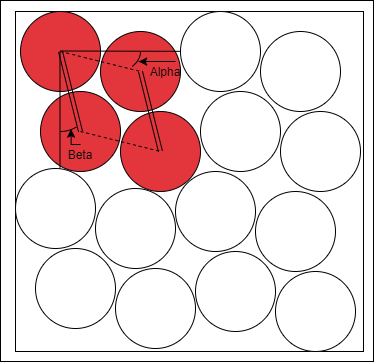

The diagram above was exported from draw.io. Its source (the exported page's mxGraphModel, read from the mxfile embedded in the PNG):
<mxGraphModel dx="1146" dy="492" grid="0" gridSize="10" guides="1" tooltips="1" connect="1" arrows="1" fold="1" page="1" pageScale="1" pageWidth="827" pageHeight="1169" math="0" shadow="0">
  <root>
    <mxCell id="0" />
    <mxCell id="1" parent="0" />
    <mxCell id="i1GPY7T_TfKAj0LEWixr-26" value="" style="rounded=0;whiteSpace=wrap;html=1;fillColor=#FFFFFF;" vertex="1" parent="1">
      <mxGeometry x="180" y="309" width="373" height="361" as="geometry" />
    </mxCell>
    <mxCell id="DOfBV5zpkU7wyvSiQLL1-35" value="" style="rounded=0;whiteSpace=wrap;html=1;fillColor=#FFFFFF;" parent="1" vertex="1">
      <mxGeometry x="195" y="320" width="348" height="340" as="geometry" />
    </mxCell>
    <mxCell id="DOfBV5zpkU7wyvSiQLL1-1" value="" style="ellipse;whiteSpace=wrap;html=1;aspect=fixed;fillColor=#E3363C;" parent="1" vertex="1">
      <mxGeometry x="200" y="320" width="80" height="80" as="geometry" />
    </mxCell>
    <mxCell id="DOfBV5zpkU7wyvSiQLL1-2" value="" style="ellipse;whiteSpace=wrap;html=1;aspect=fixed;fillColor=#E3363C;" parent="1" vertex="1">
      <mxGeometry x="280" y="340" width="80" height="80" as="geometry" />
    </mxCell>
    <mxCell id="DOfBV5zpkU7wyvSiQLL1-3" value="" style="ellipse;whiteSpace=wrap;html=1;aspect=fixed;fillColor=#E3363C;" parent="1" vertex="1">
      <mxGeometry x="220" y="400" width="80" height="80" as="geometry" />
    </mxCell>
    <mxCell id="DOfBV5zpkU7wyvSiQLL1-4" value="" style="ellipse;whiteSpace=wrap;html=1;aspect=fixed;fillColor=#E3363C;" parent="1" vertex="1">
      <mxGeometry x="300" y="420" width="80" height="80" as="geometry" />
    </mxCell>
    <mxCell id="DOfBV5zpkU7wyvSiQLL1-9" value="" style="endArrow=none;html=1;" parent="1" edge="1">
      <mxGeometry width="50" height="50" relative="1" as="geometry">
        <mxPoint x="240" y="359.5" as="sourcePoint" />
        <mxPoint x="430" y="360" as="targetPoint" />
      </mxGeometry>
    </mxCell>
    <mxCell id="DOfBV5zpkU7wyvSiQLL1-10" value="" style="endArrow=none;html=1;" parent="1" edge="1">
      <mxGeometry width="50" height="50" relative="1" as="geometry">
        <mxPoint x="239.5" y="360" as="sourcePoint" />
        <mxPoint x="239.5" y="530" as="targetPoint" />
      </mxGeometry>
    </mxCell>
    <mxCell id="DOfBV5zpkU7wyvSiQLL1-12" value="" style="endArrow=none;dashed=1;html=1;" parent="1" edge="1">
      <mxGeometry width="50" height="50" relative="1" as="geometry">
        <mxPoint x="240" y="360" as="sourcePoint" />
        <mxPoint x="320" y="380" as="targetPoint" />
      </mxGeometry>
    </mxCell>
    <mxCell id="DOfBV5zpkU7wyvSiQLL1-15" value="" style="shape=link;html=1;entryX=0.5;entryY=0.5;entryDx=0;entryDy=0;entryPerimeter=0;" parent="1" target="DOfBV5zpkU7wyvSiQLL1-3" edge="1">
      <mxGeometry width="50" height="50" relative="1" as="geometry">
        <mxPoint x="240" y="360" as="sourcePoint" />
        <mxPoint x="480" y="400" as="targetPoint" />
      </mxGeometry>
    </mxCell>
    <mxCell id="DOfBV5zpkU7wyvSiQLL1-16" value="" style="shape=link;html=1;entryX=0.5;entryY=0.5;entryDx=0;entryDy=0;entryPerimeter=0;" parent="1" edge="1">
      <mxGeometry width="50" height="50" relative="1" as="geometry">
        <mxPoint x="320" y="380" as="sourcePoint" />
        <mxPoint x="340" y="460" as="targetPoint" />
      </mxGeometry>
    </mxCell>
    <mxCell id="DOfBV5zpkU7wyvSiQLL1-17" value="" style="endArrow=none;dashed=1;html=1;" parent="1" edge="1">
      <mxGeometry width="50" height="50" relative="1" as="geometry">
        <mxPoint x="260" y="440" as="sourcePoint" />
        <mxPoint x="340" y="460" as="targetPoint" />
      </mxGeometry>
    </mxCell>
    <mxCell id="DOfBV5zpkU7wyvSiQLL1-18" value="" style="verticalLabelPosition=bottom;verticalAlign=top;html=1;shape=mxgraph.basic.arc;startAngle=0.2516578040311922;endAngle=0.38618962129579204;" parent="1" vertex="1">
      <mxGeometry x="270" y="340" width="50" height="40" as="geometry" />
    </mxCell>
    <mxCell id="DOfBV5zpkU7wyvSiQLL1-19" value="" style="verticalLabelPosition=bottom;verticalAlign=top;html=1;shape=mxgraph.basic.arc;startAngle=0.39086275871527676;endAngle=0.5015914963824541;" parent="1" vertex="1">
      <mxGeometry x="215" y="400" width="50" height="40" as="geometry" />
    </mxCell>
    <mxCell id="DOfBV5zpkU7wyvSiQLL1-21" value="" style="ellipse;whiteSpace=wrap;html=1;aspect=fixed;" parent="1" vertex="1">
      <mxGeometry x="360" y="320" width="80" height="80" as="geometry" />
    </mxCell>
    <mxCell id="DOfBV5zpkU7wyvSiQLL1-24" value="" style="ellipse;whiteSpace=wrap;html=1;aspect=fixed;" parent="1" vertex="1">
      <mxGeometry x="460" y="420" width="80" height="80" as="geometry" />
    </mxCell>
    <mxCell id="DOfBV5zpkU7wyvSiQLL1-25" value="" style="ellipse;whiteSpace=wrap;html=1;aspect=fixed;" parent="1" vertex="1">
      <mxGeometry x="380" y="400" width="80" height="80" as="geometry" />
    </mxCell>
    <mxCell id="DOfBV5zpkU7wyvSiQLL1-26" value="" style="ellipse;whiteSpace=wrap;html=1;aspect=fixed;" parent="1" vertex="1">
      <mxGeometry x="195" y="477" width="80" height="80" as="geometry" />
    </mxCell>
    <mxCell id="DOfBV5zpkU7wyvSiQLL1-27" value="" style="ellipse;whiteSpace=wrap;html=1;aspect=fixed;" parent="1" vertex="1">
      <mxGeometry x="275" y="497" width="80" height="80" as="geometry" />
    </mxCell>
    <mxCell id="DOfBV5zpkU7wyvSiQLL1-28" value="" style="ellipse;whiteSpace=wrap;html=1;aspect=fixed;" parent="1" vertex="1">
      <mxGeometry x="295" y="577" width="80" height="80" as="geometry" />
    </mxCell>
    <mxCell id="DOfBV5zpkU7wyvSiQLL1-29" value="" style="ellipse;whiteSpace=wrap;html=1;aspect=fixed;" parent="1" vertex="1">
      <mxGeometry x="215" y="557" width="80" height="80" as="geometry" />
    </mxCell>
    <mxCell id="DOfBV5zpkU7wyvSiQLL1-30" value="" style="ellipse;whiteSpace=wrap;html=1;aspect=fixed;" parent="1" vertex="1">
      <mxGeometry x="355" y="480" width="80" height="80" as="geometry" />
    </mxCell>
    <mxCell id="DOfBV5zpkU7wyvSiQLL1-31" value="" style="ellipse;whiteSpace=wrap;html=1;aspect=fixed;" parent="1" vertex="1">
      <mxGeometry x="435" y="500" width="80" height="80" as="geometry" />
    </mxCell>
    <mxCell id="DOfBV5zpkU7wyvSiQLL1-32" value="" style="ellipse;whiteSpace=wrap;html=1;aspect=fixed;" parent="1" vertex="1">
      <mxGeometry x="455" y="580" width="80" height="80" as="geometry" />
    </mxCell>
    <mxCell id="DOfBV5zpkU7wyvSiQLL1-33" value="" style="ellipse;whiteSpace=wrap;html=1;aspect=fixed;" parent="1" vertex="1">
      <mxGeometry x="375" y="560" width="80" height="80" as="geometry" />
    </mxCell>
    <mxCell id="DOfBV5zpkU7wyvSiQLL1-34" value="" style="ellipse;whiteSpace=wrap;html=1;aspect=fixed;" parent="1" vertex="1">
      <mxGeometry x="440" y="340" width="80" height="80" as="geometry" />
    </mxCell>
    <mxCell id="i1GPY7T_TfKAj0LEWixr-1" value="" style="rounded=0;whiteSpace=wrap;html=1;fillColor=#FFFFFF;" vertex="1" parent="1">
      <mxGeometry x="195" y="320" width="348" height="340" as="geometry" />
    </mxCell>
    <mxCell id="i1GPY7T_TfKAj0LEWixr-2" value="" style="ellipse;whiteSpace=wrap;html=1;aspect=fixed;fillColor=#E3363C;" vertex="1" parent="1">
      <mxGeometry x="200" y="320" width="80" height="80" as="geometry" />
    </mxCell>
    <mxCell id="i1GPY7T_TfKAj0LEWixr-3" value="" style="ellipse;whiteSpace=wrap;html=1;aspect=fixed;fillColor=#E3363C;" vertex="1" parent="1">
      <mxGeometry x="280" y="340" width="80" height="80" as="geometry" />
    </mxCell>
    <mxCell id="i1GPY7T_TfKAj0LEWixr-4" value="" style="ellipse;whiteSpace=wrap;html=1;aspect=fixed;fillColor=#E3363C;" vertex="1" parent="1">
      <mxGeometry x="220" y="400" width="80" height="80" as="geometry" />
    </mxCell>
    <mxCell id="i1GPY7T_TfKAj0LEWixr-5" value="" style="ellipse;whiteSpace=wrap;html=1;aspect=fixed;fillColor=#E3363C;" vertex="1" parent="1">
      <mxGeometry x="300" y="420" width="80" height="80" as="geometry" />
    </mxCell>
    <mxCell id="i1GPY7T_TfKAj0LEWixr-6" value="" style="endArrow=none;html=1;" edge="1" parent="1">
      <mxGeometry width="50" height="50" relative="1" as="geometry">
        <mxPoint x="240" y="359.4999999999999" as="sourcePoint" />
        <mxPoint x="430" y="360" as="targetPoint" />
      </mxGeometry>
    </mxCell>
    <mxCell id="i1GPY7T_TfKAj0LEWixr-7" value="" style="endArrow=none;html=1;" edge="1" parent="1">
      <mxGeometry width="50" height="50" relative="1" as="geometry">
        <mxPoint x="239.5" y="360" as="sourcePoint" />
        <mxPoint x="239.5" y="530" as="targetPoint" />
      </mxGeometry>
    </mxCell>
    <mxCell id="i1GPY7T_TfKAj0LEWixr-8" value="" style="endArrow=none;dashed=1;html=1;" edge="1" parent="1">
      <mxGeometry width="50" height="50" relative="1" as="geometry">
        <mxPoint x="240" y="360" as="sourcePoint" />
        <mxPoint x="320" y="380" as="targetPoint" />
      </mxGeometry>
    </mxCell>
    <mxCell id="i1GPY7T_TfKAj0LEWixr-9" value="" style="shape=link;html=1;entryX=0.5;entryY=0.5;entryDx=0;entryDy=0;entryPerimeter=0;" edge="1" parent="1" target="i1GPY7T_TfKAj0LEWixr-4">
      <mxGeometry width="50" height="50" relative="1" as="geometry">
        <mxPoint x="240" y="360" as="sourcePoint" />
        <mxPoint x="480" y="400" as="targetPoint" />
      </mxGeometry>
    </mxCell>
    <mxCell id="i1GPY7T_TfKAj0LEWixr-10" value="" style="shape=link;html=1;entryX=0.5;entryY=0.5;entryDx=0;entryDy=0;entryPerimeter=0;" edge="1" parent="1">
      <mxGeometry width="50" height="50" relative="1" as="geometry">
        <mxPoint x="320" y="380" as="sourcePoint" />
        <mxPoint x="340" y="460" as="targetPoint" />
      </mxGeometry>
    </mxCell>
    <mxCell id="i1GPY7T_TfKAj0LEWixr-11" value="" style="endArrow=none;dashed=1;html=1;" edge="1" parent="1">
      <mxGeometry width="50" height="50" relative="1" as="geometry">
        <mxPoint x="260" y="440" as="sourcePoint" />
        <mxPoint x="340" y="460" as="targetPoint" />
      </mxGeometry>
    </mxCell>
    <mxCell id="i1GPY7T_TfKAj0LEWixr-12" value="" style="verticalLabelPosition=bottom;verticalAlign=top;html=1;shape=mxgraph.basic.arc;startAngle=0.2516578040311922;endAngle=0.38618962129579204;" vertex="1" parent="1">
      <mxGeometry x="270" y="340" width="50" height="40" as="geometry" />
    </mxCell>
    <mxCell id="i1GPY7T_TfKAj0LEWixr-13" value="" style="verticalLabelPosition=bottom;verticalAlign=top;html=1;shape=mxgraph.basic.arc;startAngle=0.39086275871527676;endAngle=0.5015914963824541;" vertex="1" parent="1">
      <mxGeometry x="215" y="400" width="50" height="40" as="geometry" />
    </mxCell>
    <mxCell id="i1GPY7T_TfKAj0LEWixr-14" value="" style="ellipse;whiteSpace=wrap;html=1;aspect=fixed;" vertex="1" parent="1">
      <mxGeometry x="360" y="320" width="80" height="80" as="geometry" />
    </mxCell>
    <mxCell id="i1GPY7T_TfKAj0LEWixr-15" value="" style="ellipse;whiteSpace=wrap;html=1;aspect=fixed;" vertex="1" parent="1">
      <mxGeometry x="460" y="420" width="80" height="80" as="geometry" />
    </mxCell>
    <mxCell id="i1GPY7T_TfKAj0LEWixr-16" value="" style="ellipse;whiteSpace=wrap;html=1;aspect=fixed;" vertex="1" parent="1">
      <mxGeometry x="380" y="400" width="80" height="80" as="geometry" />
    </mxCell>
    <mxCell id="i1GPY7T_TfKAj0LEWixr-17" value="" style="ellipse;whiteSpace=wrap;html=1;aspect=fixed;" vertex="1" parent="1">
      <mxGeometry x="195" y="477" width="80" height="80" as="geometry" />
    </mxCell>
    <mxCell id="i1GPY7T_TfKAj0LEWixr-18" value="" style="ellipse;whiteSpace=wrap;html=1;aspect=fixed;" vertex="1" parent="1">
      <mxGeometry x="275" y="497" width="80" height="80" as="geometry" />
    </mxCell>
    <mxCell id="i1GPY7T_TfKAj0LEWixr-19" value="" style="ellipse;whiteSpace=wrap;html=1;aspect=fixed;" vertex="1" parent="1">
      <mxGeometry x="295" y="577" width="80" height="80" as="geometry" />
    </mxCell>
    <mxCell id="i1GPY7T_TfKAj0LEWixr-20" value="" style="ellipse;whiteSpace=wrap;html=1;aspect=fixed;" vertex="1" parent="1">
      <mxGeometry x="215" y="557" width="80" height="80" as="geometry" />
    </mxCell>
    <mxCell id="i1GPY7T_TfKAj0LEWixr-21" value="" style="ellipse;whiteSpace=wrap;html=1;aspect=fixed;" vertex="1" parent="1">
      <mxGeometry x="355" y="480" width="80" height="80" as="geometry" />
    </mxCell>
    <mxCell id="i1GPY7T_TfKAj0LEWixr-22" value="" style="ellipse;whiteSpace=wrap;html=1;aspect=fixed;" vertex="1" parent="1">
      <mxGeometry x="435" y="500" width="80" height="80" as="geometry" />
    </mxCell>
    <mxCell id="i1GPY7T_TfKAj0LEWixr-23" value="" style="ellipse;whiteSpace=wrap;html=1;aspect=fixed;" vertex="1" parent="1">
      <mxGeometry x="455" y="580" width="80" height="80" as="geometry" />
    </mxCell>
    <mxCell id="i1GPY7T_TfKAj0LEWixr-24" value="" style="ellipse;whiteSpace=wrap;html=1;aspect=fixed;" vertex="1" parent="1">
      <mxGeometry x="375" y="560" width="80" height="80" as="geometry" />
    </mxCell>
    <mxCell id="i1GPY7T_TfKAj0LEWixr-25" value="" style="ellipse;whiteSpace=wrap;html=1;aspect=fixed;" vertex="1" parent="1">
      <mxGeometry x="440" y="340" width="80" height="80" as="geometry" />
    </mxCell>
    <mxCell id="i1GPY7T_TfKAj0LEWixr-32" style="edgeStyle=orthogonalEdgeStyle;rounded=0;orthogonalLoop=1;jettySize=auto;html=1;exitX=0.75;exitY=0;exitDx=0;exitDy=0;entryX=0.963;entryY=0.752;entryDx=0;entryDy=0;entryPerimeter=0;" edge="1" parent="1" source="i1GPY7T_TfKAj0LEWixr-27" target="i1GPY7T_TfKAj0LEWixr-12">
      <mxGeometry relative="1" as="geometry" />
    </mxCell>
    <mxCell id="i1GPY7T_TfKAj0LEWixr-27" value="Alpha" style="text;html=1;strokeColor=none;fillColor=none;align=center;verticalAlign=middle;whiteSpace=wrap;rounded=0;" vertex="1" parent="1">
      <mxGeometry x="325" y="370" width="40" height="20" as="geometry" />
    </mxCell>
    <mxCell id="i1GPY7T_TfKAj0LEWixr-30" style="edgeStyle=orthogonalEdgeStyle;rounded=0;orthogonalLoop=1;jettySize=auto;html=1;exitX=0.5;exitY=0;exitDx=0;exitDy=0;entryX=0.711;entryY=0.941;entryDx=0;entryDy=0;entryPerimeter=0;" edge="1" parent="1" source="i1GPY7T_TfKAj0LEWixr-28" target="i1GPY7T_TfKAj0LEWixr-13">
      <mxGeometry relative="1" as="geometry" />
    </mxCell>
    <mxCell id="i1GPY7T_TfKAj0LEWixr-28" value="Beta" style="text;html=1;strokeColor=none;fillColor=none;align=center;verticalAlign=middle;whiteSpace=wrap;rounded=0;" vertex="1" parent="1">
      <mxGeometry x="240" y="453" width="40" height="20" as="geometry" />
    </mxCell>
  </root>
</mxGraphModel>